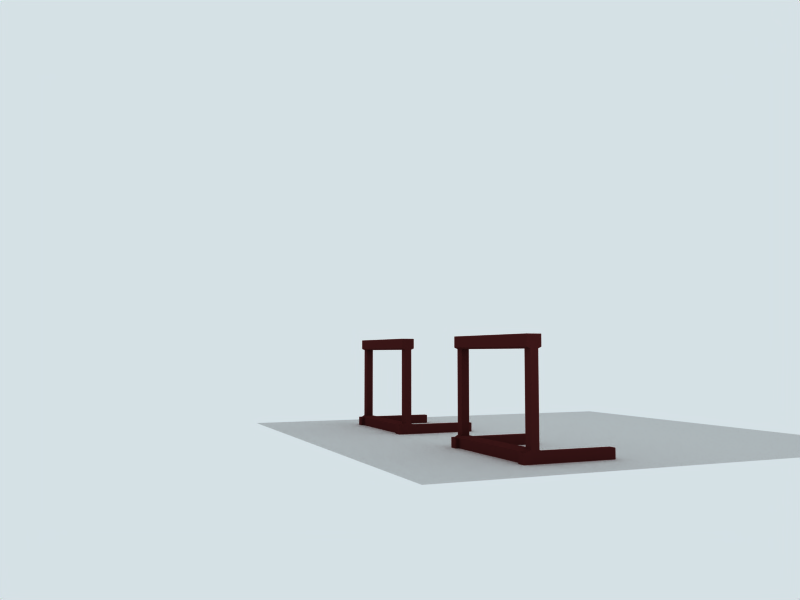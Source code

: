 # Source: bac_musk_base.blend  (saved by Blender 2.48.1; exported with 4.5.12 LTS)
import bpy
from mathutils import Matrix  # noqa: F401  (used for matrix-valued properties, if any)

bpy.ops.wm.read_factory_settings(use_empty=True)
scene = bpy.context.scene
scene.name = 'Scene'

# ---- collections
col_collection_1 = bpy.data.collections.new('Collection 1'); scene.collection.children.link(col_collection_1)
col_collection_2 = bpy.data.collections.new('Collection 2'); scene.collection.children.link(col_collection_2)
col_collection_3 = bpy.data.collections.new('Collection 3'); scene.collection.children.link(col_collection_3)
col_collection_11 = bpy.data.collections.new('Collection 11'); scene.collection.children.link(col_collection_11)
col_collection_20 = bpy.data.collections.new('Collection 20'); scene.collection.children.link(col_collection_20)
col_collection_20.hide_render = True
col_collection_20.hide_viewport = True
col_mancandy = bpy.data.collections.new('Mancandy')  # instanced only; not linked into the scene
col_max = bpy.data.collections.new('Max')  # instanced only; not linked into the scene

# ---- materials (node trees are filled in below, after node groups)
mat_hurdle = bpy.data.materials.new('Hurdle')
mat_hurdle.alpha_threshold = 0.0
mat_hurdle.diffuse_color = (0.2708, 0.09913, 0.09913, 1.0)
mat_hurdle.roughness = 0.5
mat_hurdle.line_color = (0.0, 0.0, 0.0, 1.0)
mat_shadowonly = bpy.data.materials.new('ShadowOnly')
mat_shadowonly.alpha_threshold = 0.0
mat_shadowonly.roughness = 0.5
mat_shadowonly.line_color = (0.0, 0.0, 0.0, 1.0)

# ---- material node trees

# ---- world
world_world = bpy.data.worlds.new('World'); scene.world = world_world
world_world.color = (0.8381, 0.882, 0.9008)
world_world.use_sun_shadow = False
world_world.sun_shadow_jitter_overblur = 0.0
world_world.cycles.sampling_method = 'MANUAL'
world_world.cycles.sample_map_resolution = 256

# ---- cameras
cam_camera = bpy.data.cameras.new('Camera')
cam_camera.passepartout_alpha = 0.2
cam_camera.clip_end = 100.0
cam_camera.lens = 35.0
cam_camera.ortho_scale = 7.314
cam_camera.show_passepartout = False
cam_camera.show_safe_areas = True
cam_camera.dof.focus_distance = 0.0
cam_camera.dof.aperture_fstop = 128.0

# ---- lights
light_rimlight = bpy.data.lights.new('RimLight', 'SPOT')
light_rimlight.transmission_factor = 0.0
light_rimlight.energy = 30.0
light_rimlight.shadow_buffer_clip_start = 0.5
light_rimlight.shadow_soft_size = 1.0
light_rimlight.shadow_maximum_resolution = 0.006
light_rimlight.use_absolute_resolution = True
light_rimlight.cycles.use_multiple_importance_sampling = False
light_hemifill = bpy.data.lights.new('HemiFill', 'SUN')
light_hemifill.color = (0.7483, 0.8348, 0.8925)
light_hemifill.transmission_factor = 0.0
light_hemifill.angle = 1.571
light_hemifill.energy = 0.5
light_hemifill.shadow_buffer_clip_start = 0.5
light_hemifill.shadow_soft_size = 1.0
light_hemifill.shadow_cascade_max_distance = 1000.0
light_hemifill.cycles.use_multiple_importance_sampling = False
light_keyspot = bpy.data.lights.new('KeySpot', 'SPOT')
light_keyspot.color = (0.9259, 0.9253, 0.815)
light_keyspot.transmission_factor = 0.0
light_keyspot.energy = 30.0
light_keyspot.shadow_buffer_clip_start = 0.5
light_keyspot.shadow_soft_size = 1.0
light_keyspot.shadow_maximum_resolution = 0.006
light_keyspot.use_absolute_resolution = True
light_keyspot.cycles.use_multiple_importance_sampling = False

# ---- meshes
me_cube_001 = bpy.data.meshes.new('Cube.001')
me_cube_001.from_pydata([(0.7735, 2.717, -1.003), (0.7735, -1.153, -1.003), (-0.3359, -1.153, -1.003), (-0.3359, 2.717, -1.003), (0.7735, 2.717, 1.021), (0.7735, -1.153, 1.021), (-0.3359, -1.153, 1.021), (-0.3359, 2.717, 1.021), (0.7735, -1.153, -0.8122), (0.7735, 2.717, -0.8122), (-0.3359, -1.153, -0.8122), (-0.3359, 2.717, -0.8122), (0.7735, -1.153, 0.8184), (0.7735, 2.717, 0.8184), (-0.3359, -1.153, 0.8184), (-0.3359, 2.717, 0.8184), (6.518, 2.717, -0.8122), (6.518, -1.153, -0.8122), (6.518, -1.153, -1.003), (6.518, 2.717, -1.003), (-0.6284, 2.717, -0.8122), (-0.6284, -1.153, -0.8122), (-0.6284, 2.717, -1.003), (-0.6284, -1.153, -1.003), (0.5326, -1.153, -0.7758), (0.5326, 2.717, -0.7758), (-0.073, -1.153, -0.7758), (-0.073, 2.717, -0.7758), (0.5326, -1.153, 0.7916), (0.5326, 2.717, 0.7916), (-0.073, -1.153, 0.7916), (-0.073, 2.717, 0.7916), (0.7735, 2.462, -1.003), (0.7735, -0.8976, -1.003), (-0.3359, -0.8976, -1.003), (-0.3359, 2.462, -1.003), (0.7735, 2.462, 1.021), (0.7735, -0.8976, 1.021), (-0.3359, -0.8976, 1.021), (-0.3359, 2.462, 1.021), (0.7735, -0.8976, -0.8122), (0.7735, 2.462, -0.8122), (-0.3359, -0.8976, -0.8122), (-0.3359, 2.462, -0.8122), (0.7735, -0.8976, 0.8184), (0.7735, 2.462, 0.8184), (-0.3359, -0.8976, 0.8184), (-0.3359, 2.462, 0.8184), (0.813, 2.462, -0.8122), (0.813, -0.8976, -0.8122), (0.813, -0.8976, -1.003), (0.813, 2.462, -1.003), (-0.6284, 2.462, -0.8122), (-0.6284, -0.8976, -0.8122), (-0.6284, 2.462, -1.003), (-0.6284, -0.8976, -1.003), (0.5326, -0.8976, -0.7758), (0.5326, 2.462, -0.7758), (-0.073, -0.8976, -0.7758), (-0.073, 2.462, -0.7758), (0.5326, -0.8976, 0.7916), (0.5326, 2.462, 0.7916), (-0.073, -0.8976, 0.7916), (-0.073, 2.462, 0.7916), (0.7735, 2.488, -1.003), (0.7735, 2.488, 1.021), (6.518, 2.488, -0.8122), (-0.6284, 2.488, -0.8122), (-0.6284, 2.488, -1.003), (-0.3359, 2.488, -1.003), (-0.3359, 2.488, 1.021), (0.7735, 2.488, -0.8122), (-0.3359, 2.488, -0.8122), (0.7735, 2.488, 0.8184), (-0.3359, 2.488, 0.8184), (6.518, 2.488, -1.003), (0.5326, 2.488, -0.7758), (-0.073, 2.488, -0.7758), (0.5326, 2.488, 0.7916), (-0.073, 2.488, 0.7916), (-0.3359, -0.9232, -1.003), (-0.3359, -0.9232, 1.021), (0.7735, -0.9232, -0.8122), (-0.3359, -0.9232, -0.8122), (0.7735, -0.9232, 0.8184), (-0.3359, -0.9232, 0.8184), (6.518, -0.9232, -1.003), (0.5326, -0.9232, -0.7758), (-0.073, -0.9232, -0.7758), (0.5326, -0.9232, 0.7916), (-0.073, -0.9232, 0.7916), (-0.6284, -0.9232, -1.003), (-0.6284, -0.9232, -0.8122), (6.518, -0.9232, -0.8122), (0.7735, -0.9232, 1.021), (0.7735, -0.9232, -1.003)], [], [(8, 10, 2, 1), (0, 3, 11, 9), (5, 6, 14, 12), (13, 15, 7, 4), (0, 9, 16, 19), (8, 1, 18, 17), (11, 3, 22, 20), (2, 10, 21, 23), (26, 10, 8, 24), (11, 27, 25, 9), (14, 30, 28, 12), (30, 26, 24, 28), (27, 31, 29, 25), (31, 15, 13, 29), (36, 37, 44, 45), (38, 39, 47, 46), (34, 35, 32, 33), (39, 38, 37, 36), (41, 40, 49, 48), (33, 32, 51, 50), (48, 49, 50, 51), (57, 56, 40, 41), (58, 59, 43, 42), (45, 44, 60, 61), (46, 47, 63, 62), (4, 65, 73, 13), (65, 36, 45, 73), (39, 70, 74, 47), (70, 7, 15, 74), (35, 69, 64, 32), (0, 64, 69, 3), (7, 70, 65, 4), (70, 39, 36, 65), (9, 71, 66, 16), (71, 41, 48, 66), (32, 64, 75, 51), (64, 0, 19, 75), (16, 66, 75, 19), (66, 48, 51, 75), (43, 72, 67, 52), (72, 11, 20, 67), (3, 69, 68, 22), (69, 35, 54, 68), (52, 67, 68, 54), (67, 20, 22, 68), (25, 76, 71, 9), (76, 57, 41, 71), (59, 77, 72, 43), (77, 27, 11, 72), (29, 78, 76, 25), (78, 61, 57, 76), (13, 73, 78, 29), (73, 45, 61, 78), (63, 79, 77, 59), (79, 31, 27, 77), (47, 74, 79, 63), (74, 15, 31, 79), (37, 94, 84, 44), (94, 5, 12, 84), (6, 81, 85, 14), (81, 38, 46, 85), (2, 80, 95, 1), (80, 34, 33, 95), (38, 81, 94, 37), (81, 6, 5, 94), (40, 82, 93, 49), (82, 8, 17, 93), (1, 95, 86, 18), (95, 33, 50, 86), (49, 93, 86, 50), (93, 17, 18, 86), (10, 83, 92, 21), (83, 42, 53, 92), (34, 80, 91, 55), (80, 2, 23, 91), (21, 92, 91, 23), (92, 53, 55, 91), (56, 87, 82, 40), (87, 24, 8, 82), (26, 88, 83, 10), (88, 58, 42, 83), (60, 89, 87, 56), (89, 28, 24, 87), (44, 84, 89, 60), (84, 12, 28, 89), (30, 90, 88, 26), (90, 62, 58, 88), (14, 85, 90, 30), (85, 46, 62, 90), (63, 62, 60, 61), (62, 58, 56, 60), (58, 59, 57, 56), (59, 63, 61, 57), (34, 42, 43, 35), (52, 54, 35, 43), (53, 42, 34, 55)])
me_cube_001.materials.append(mat_hurdle)
me_cube_001.use_remesh_preserve_volume = False
me_cube_001.use_remesh_preserve_attributes = False
me_cube_001.use_mirror_vertex_groups = False
me_cube_001.update()
me_plane = bpy.data.meshes.new('Plane')
me_plane.from_pydata([(3.258, 3.192, 4.127e-08), (3.258, -1.0, -4.127e-08), (-1.0, -1.0, -4.127e-08), (-1.0, 3.192, 4.127e-08)], [], [(0, 3, 2, 1)])
me_plane.materials.append(mat_shadowonly)
me_plane.use_remesh_preserve_volume = False
me_plane.use_remesh_preserve_attributes = False
me_plane.use_mirror_vertex_groups = False
me_plane.update()

# ---- objects
ob_cube_001 = bpy.data.objects.new('Cube.001', me_cube_001)
ob_cube = bpy.data.objects.new('Cube', me_cube_001)
ob_lamp_011 = bpy.data.objects.new('Lamp.011', light_rimlight)
ob_lamp_018 = bpy.data.objects.new('Lamp.018', light_rimlight)
ob_lamp_017 = bpy.data.objects.new('Lamp.017', light_rimlight)
ob_lamp_016 = bpy.data.objects.new('Lamp.016', light_rimlight)
ob_lamp_015 = bpy.data.objects.new('Lamp.015', light_rimlight)
ob_lamp_014 = bpy.data.objects.new('Lamp.014', light_rimlight)
ob_lamp_013 = bpy.data.objects.new('Lamp.013', light_rimlight)
ob_lamp_012 = bpy.data.objects.new('Lamp.012', light_rimlight)
ob_lamp_010 = bpy.data.objects.new('Lamp.010', light_rimlight)
ob_mancandy = bpy.data.objects.new('Mancandy', None)
ob_max = bpy.data.objects.new('Max', None)
ob_lamp_009 = bpy.data.objects.new('Lamp.009', light_hemifill)
ob_lamp_005 = bpy.data.objects.new('Lamp.005', light_keyspot)
ob_lamp_008 = bpy.data.objects.new('Lamp.008', light_keyspot)
ob_lamp_007 = bpy.data.objects.new('Lamp.007', light_keyspot)
ob_lamp_006 = bpy.data.objects.new('Lamp.006', light_keyspot)
ob_lamp_004 = bpy.data.objects.new('Lamp.004', light_keyspot)
ob_lamp_003 = bpy.data.objects.new('Lamp.003', light_keyspot)
ob_lamp_002 = bpy.data.objects.new('Lamp.002', light_keyspot)
ob_lamp_001 = bpy.data.objects.new('Lamp.001', light_keyspot)
ob_lamp = bpy.data.objects.new('Lamp', light_keyspot)
ob_plane = bpy.data.objects.new('Plane', me_plane)
ob_camera = bpy.data.objects.new('Camera', cam_camera)
ob_mcbotruler = bpy.data.objects.new('MCBOTruler', None)
ob_mcbotbase = bpy.data.objects.new('MCBOTbase', None)
ob_mcbotheel = bpy.data.objects.new('MCBOTHeel', None)
ob_mcbotftpart = bpy.data.objects.new('MCBOTftpart', None)
ob_mcbot_cube = bpy.data.objects.new('MCBOT_cube', None)
ob_mchandctrl_l = bpy.data.objects.new('MChandctrl.L', None)
ob_mchandctrl_r = bpy.data.objects.new('MChandctrl.R', None)
ob_bodymover = bpy.data.objects.new('bodymover', None)
ob_bodyplane = bpy.data.objects.new('bodyplane', None)
ob_bodycircle = bpy.data.objects.new('bodycircle', None)
ob_mcbotwiresphere = bpy.data.objects.new('MCBOTwiresphere', None)
ob_bodycircle2 = bpy.data.objects.new('bodycircle2', None)
ob_mcbot_ikparent = bpy.data.objects.new('MCBOT_IKParent', None)
ob_mcbot_ikslider = bpy.data.objects.new('MCBOT_IKslider', None)
ob_mcbothead = bpy.data.objects.new('MCBOThead', None)
ob_mcbotjaw = bpy.data.objects.new('MCBOTJaw', None)
ob_mcbotlips = bpy.data.objects.new('MCBOTlips', None)
ob_mcbotprimaryfree = bpy.data.objects.new('MCBOTprimaryfree', None)
ob_mcbotsphere = bpy.data.objects.new('MCBOTsphere', None)
ob_mcbotlook = bpy.data.objects.new('MCBOTLook', None)
ob_mcbotcircle = bpy.data.objects.new('MCBOTcircle', None)
ob_mcbotlids = bpy.data.objects.new('MCBOTLids', None)
ob_mcbotemo = bpy.data.objects.new('MCBOTemo', None)
ob_mcbotbrows = bpy.data.objects.new('MCBOTbrows', None)
ob_mcbotmidbrow = bpy.data.objects.new('MCBOTmidbrow', None)
ob_mcbotsquint = bpy.data.objects.new('MCBOTsquint', None)
ob_mcbottriangle = bpy.data.objects.new('MCBOTtriangle', None)
ob_shapes = bpy.data.objects.new('shapes', None)

# ---- transforms, parenting, visibility, modifiers, constraints
ob_cube_001.location = (0.0, 6.785, 1.569)
ob_cube_001.scale = (0.3792, 1.0, 1.569)
ob_cube_001.lock_rotations_4d = False
ob_cube_001.empty_display_type = 'ARROWS'
ob_cube_001.lineart.crease_threshold = 0.0
_m = ob_cube_001.modifiers.new('EdgeSplit', 'EDGE_SPLIT')
ob_cube.location = (0.0, -0.9359, 1.569)
ob_cube.scale = (0.3792, 1.0, 1.569)
ob_cube.lock_rotations_4d = False
ob_cube.empty_display_type = 'ARROWS'
ob_cube.lineart.crease_threshold = 0.0
_m = ob_cube.modifiers.new('EdgeSplit', 'EDGE_SPLIT')
ob_lamp_011.location = (12.09, 19.91, 4.947)
ob_lamp_011.rotation_euler = (-1.498, 0.01258, -0.5153)
ob_lamp_011.lock_rotations_4d = False
ob_lamp_011.empty_display_type = 'ARROWS'
ob_lamp_011.lineart.crease_threshold = 0.0
ob_lamp_018.parent = ob_lamp_011
ob_lamp_018.matrix_parent_inverse = Matrix(((0.9738, -0.2273, 4.441e-16, -2.277), (-7.451e-09, 7.451e-08, -1.0, 3.424), (0.2273, 0.9738, 7.55e-08, -23.69), (0.0, 0.0, 0.0, 1.0)))
ob_lamp_018.location = (9.609, 22.56, 1.424)
ob_lamp_018.rotation_euler = (-1.605, -0.01094, -0.2668)
ob_lamp_018.lock_rotations_4d = False
ob_lamp_018.empty_display_type = 'ARROWS'
ob_lamp_018.lineart.crease_threshold = 0.0
ob_lamp_017.parent = ob_lamp_011
ob_lamp_017.matrix_parent_inverse = Matrix(((0.9738, -0.2273, 4.441e-16, -2.277), (-7.451e-09, 7.451e-08, -1.0, 3.424), (0.2273, 0.9738, 7.55e-08, -23.69), (0.0, 0.0, 0.0, 1.0)))
ob_lamp_017.location = (7.603, 22.56, 1.424)
ob_lamp_017.rotation_euler = (-1.606, -0.008194, -0.2292)
ob_lamp_017.lock_rotations_4d = False
ob_lamp_017.empty_display_type = 'ARROWS'
ob_lamp_017.lineart.crease_threshold = 0.0
ob_lamp_016.parent = ob_lamp_011
ob_lamp_016.matrix_parent_inverse = Matrix(((0.9738, -0.2273, 4.441e-16, -2.277), (-7.451e-09, 7.451e-08, -1.0, 3.424), (0.2273, 0.9738, 7.55e-08, -23.69), (0.0, 0.0, 0.0, 1.0)))
ob_lamp_016.location = (5.599, 22.56, 1.424)
ob_lamp_016.rotation_euler = (-1.606, -0.005989, -0.1991)
ob_lamp_016.lock_rotations_4d = False
ob_lamp_016.empty_display_type = 'ARROWS'
ob_lamp_016.lineart.crease_threshold = 0.0
ob_lamp_015.parent = ob_lamp_011
ob_lamp_015.matrix_parent_inverse = Matrix(((0.9738, -0.2273, 4.441e-16, -2.277), (-7.451e-09, 7.451e-08, -1.0, 3.424), (0.2273, 0.9738, 7.55e-08, -23.69), (0.0, 0.0, 0.0, 1.0)))
ob_lamp_015.location = (5.608, 22.56, 5.424)
ob_lamp_015.rotation_euler = (-1.53, 0.01176, -0.199)
ob_lamp_015.lock_rotations_4d = False
ob_lamp_015.empty_display_type = 'ARROWS'
ob_lamp_015.lineart.crease_threshold = 0.0
ob_lamp_014.parent = ob_lamp_011
ob_lamp_014.matrix_parent_inverse = Matrix(((0.9738, -0.2273, 4.441e-16, -2.277), (-7.451e-09, 7.451e-08, -1.0, 3.424), (0.2273, 0.9738, 7.55e-08, -23.69), (0.0, 0.0, 0.0, 1.0)))
ob_lamp_014.location = (7.603, 22.56, 5.424)
ob_lamp_014.rotation_euler = (-1.53, 0.009553, -0.2291)
ob_lamp_014.lock_rotations_4d = False
ob_lamp_014.empty_display_type = 'ARROWS'
ob_lamp_014.lineart.crease_threshold = 0.0
ob_lamp_013.parent = ob_lamp_011
ob_lamp_013.matrix_parent_inverse = Matrix(((0.9738, -0.2273, 4.441e-16, -2.277), (-7.451e-09, 7.451e-08, -1.0, 3.424), (0.2273, 0.9738, 7.55e-08, -23.69), (0.0, 0.0, 0.0, 1.0)))
ob_lamp_013.location = (9.597, 22.56, 5.424)
ob_lamp_013.rotation_euler = (-1.529, 0.006809, -0.2668)
ob_lamp_013.lock_rotations_4d = False
ob_lamp_013.empty_display_type = 'ARROWS'
ob_lamp_013.lineart.crease_threshold = 0.0
ob_lamp_012.parent = ob_lamp_011
ob_lamp_012.matrix_parent_inverse = Matrix(((0.9738, -0.2273, 4.441e-16, -2.277), (-7.451e-09, 7.451e-08, -1.0, 3.424), (0.2273, 0.9738, 7.55e-08, -23.69), (0.0, 0.0, 0.0, 1.0)))
ob_lamp_012.location = (9.603, 22.56, 3.424)
ob_lamp_012.rotation_euler = (-1.57, -0.002744, -0.267)
ob_lamp_012.lock_rotations_4d = False
ob_lamp_012.empty_display_type = 'ARROWS'
ob_lamp_012.lineart.crease_threshold = 0.0
ob_lamp_010.parent = ob_lamp_011
ob_lamp_010.matrix_parent_inverse = Matrix(((0.9738, -0.2273, 4.441e-16, -2.277), (-7.451e-09, 7.451e-08, -1.0, 3.424), (0.2273, 0.9738, 7.55e-08, -23.69), (0.0, 0.0, 0.0, 1.0)))
ob_lamp_010.location = (5.603, 22.56, 3.424)
ob_lamp_010.rotation_euler = (-1.571, 0.002205, -0.1992)
ob_lamp_010.lock_rotations_4d = False
ob_lamp_010.empty_display_type = 'ARROWS'
ob_lamp_010.lineart.crease_threshold = 0.0
ob_mancandy.location = (5.931, 0.09489, 0.0)
ob_mancandy.rotation_euler = (0.0, -0.0, -1.571)
ob_mancandy.lock_rotations_4d = False
ob_mancandy.empty_display_type = 'ARROWS'
ob_mancandy.empty_image_offset = (0.0, 0.0)
ob_mancandy.show_instancer_for_render = False
ob_mancandy.instance_type = 'COLLECTION'
ob_mancandy.lineart.crease_threshold = 0.0
ob_max.location = (5.82, 7.546, 0.0)
ob_max.rotation_euler = (0.0, -0.0, -1.571)
ob_max.scale = (3.2, 3.2, 3.2)
ob_max.lock_rotations_4d = False
ob_max.empty_display_type = 'ARROWS'
ob_max.empty_image_offset = (0.0, 0.0)
ob_max.show_instancer_for_render = False
ob_max.instance_type = 'COLLECTION'
ob_max.lineart.crease_threshold = 0.0
ob_lamp_009.location = (14.5, 3.0, -13.73)
ob_lamp_009.rotation_euler = (2.88, -0.4363, 1.596e-08)
ob_lamp_009.lock_rotations_4d = False
ob_lamp_009.empty_display_type = 'ARROWS'
ob_lamp_009.lineart.crease_threshold = 0.0
ob_lamp_005.location = (-3.374, 9.416, 17.93)
ob_lamp_005.rotation_euler = (-4.958e-09, -0.5085, -0.5455)
ob_lamp_005.lock_rotations_4d = False
ob_lamp_005.empty_display_type = 'ARROWS'
ob_lamp_005.lineart.crease_threshold = 0.0
ob_lamp_008.parent = ob_lamp_005
ob_lamp_008.matrix_parent_inverse = Matrix(((0.7467, -0.4532, 0.4869, -2.961), (0.5188, 0.8549, 0.0, -4.38), (-0.4162, 0.2526, 0.8735, -18.88), (0.0, 0.0, 0.0, 1.0)))
ob_lamp_008.location = (-5.374, 5.172, 17.93)
ob_lamp_008.rotation_euler = (-4.958e-09, -0.5085, -0.5455)
ob_lamp_008.lock_rotations_4d = False
ob_lamp_008.empty_display_type = 'ARROWS'
ob_lamp_008.lineart.crease_threshold = 0.0
ob_lamp_007.parent = ob_lamp_005
ob_lamp_007.matrix_parent_inverse = Matrix(((0.7467, -0.4532, 0.4869, -2.961), (0.5188, 0.8549, 0.0, -4.38), (-0.4162, 0.2526, 0.8735, -18.88), (0.0, 0.0, 0.0, 1.0)))
ob_lamp_007.location = (-1.374, 5.172, 17.93)
ob_lamp_007.rotation_euler = (-4.958e-09, -0.5085, -0.5455)
ob_lamp_007.lock_rotations_4d = False
ob_lamp_007.empty_display_type = 'ARROWS'
ob_lamp_007.lineart.crease_threshold = 0.0
ob_lamp_006.parent = ob_lamp_005
ob_lamp_006.matrix_parent_inverse = Matrix(((0.7467, -0.4532, 0.4869, -2.961), (0.5188, 0.8549, 0.0, -4.38), (-0.4162, 0.2526, 0.8735, -18.88), (0.0, 0.0, 0.0, 1.0)))
ob_lamp_006.location = (-3.374, 5.172, 17.93)
ob_lamp_006.rotation_euler = (-4.958e-09, -0.5085, -0.5455)
ob_lamp_006.lock_rotations_4d = False
ob_lamp_006.empty_display_type = 'ARROWS'
ob_lamp_006.lineart.crease_threshold = 0.0
ob_lamp_004.parent = ob_lamp_005
ob_lamp_004.matrix_parent_inverse = Matrix(((0.7467, -0.4532, 0.4869, -2.961), (0.5188, 0.8549, 0.0, -4.38), (-0.4162, 0.2526, 0.8735, -18.88), (0.0, 0.0, 0.0, 1.0)))
ob_lamp_004.location = (-1.374, 7.172, 17.93)
ob_lamp_004.rotation_euler = (-4.958e-09, -0.5085, -0.5455)
ob_lamp_004.lock_rotations_4d = False
ob_lamp_004.empty_display_type = 'ARROWS'
ob_lamp_004.lineart.crease_threshold = 0.0
ob_lamp_003.parent = ob_lamp_005
ob_lamp_003.matrix_parent_inverse = Matrix(((0.7467, -0.4532, 0.4869, -2.961), (0.5188, 0.8549, 0.0, -4.38), (-0.4162, 0.2526, 0.8735, -18.88), (0.0, 0.0, 0.0, 1.0)))
ob_lamp_003.location = (-5.374, 7.172, 17.93)
ob_lamp_003.rotation_euler = (-4.958e-09, -0.5085, -0.5455)
ob_lamp_003.lock_rotations_4d = False
ob_lamp_003.empty_display_type = 'ARROWS'
ob_lamp_003.lineart.crease_threshold = 0.0
ob_lamp_002.parent = ob_lamp_005
ob_lamp_002.matrix_parent_inverse = Matrix(((0.7467, -0.4532, 0.4869, -2.961), (0.5188, 0.8549, 0.0, -4.38), (-0.4162, 0.2526, 0.8735, -18.88), (0.0, 0.0, 0.0, 1.0)))
ob_lamp_002.location = (-5.374, 9.172, 17.93)
ob_lamp_002.rotation_euler = (-4.958e-09, -0.5085, -0.5455)
ob_lamp_002.lock_rotations_4d = False
ob_lamp_002.empty_display_type = 'ARROWS'
ob_lamp_002.lineart.crease_threshold = 0.0
ob_lamp_001.parent = ob_lamp_005
ob_lamp_001.matrix_parent_inverse = Matrix(((0.7467, -0.4532, 0.4869, -2.961), (0.5188, 0.8549, 0.0, -4.38), (-0.4162, 0.2526, 0.8735, -18.88), (0.0, 0.0, 0.0, 1.0)))
ob_lamp_001.location = (-1.374, 9.172, 17.93)
ob_lamp_001.rotation_euler = (-4.958e-09, -0.5085, -0.5455)
ob_lamp_001.lock_rotations_4d = False
ob_lamp_001.empty_display_type = 'ARROWS'
ob_lamp_001.lineart.crease_threshold = 0.0
ob_lamp.parent = ob_lamp_005
ob_lamp.matrix_parent_inverse = Matrix(((0.7467, -0.4532, 0.4869, -2.961), (0.5188, 0.8549, 0.0, -4.38), (-0.4162, 0.2526, 0.8735, -18.88), (0.0, 0.0, 0.0, 1.0)))
ob_lamp.location = (-3.374, 9.172, 17.93)
ob_lamp.rotation_euler = (-4.958e-09, -0.5085, -0.5455)
ob_lamp.lock_rotations_4d = False
ob_lamp.empty_display_type = 'ARROWS'
ob_lamp.lineart.crease_threshold = 0.0
ob_plane.location = (0.0, 0.0, 0.0)
ob_plane.scale = (3.657, 3.657, 3.657)
ob_plane.lock_rotations_4d = False
ob_plane.empty_display_type = 'ARROWS'
ob_plane.lineart.crease_threshold = 0.0
ob_camera.location = (-10.37, -18.36, 2.693)
ob_camera.rotation_euler = (1.639, 3.999e-06, -0.4007)
ob_camera.lock_rotations_4d = False
ob_camera.empty_display_type = 'ARROWS'
ob_camera.color = (0.0, 0.0, 0.0, 0.0)
ob_camera.display_type = 'WIRE'
ob_camera.lineart.crease_threshold = 0.0
ob_mcbotruler.location = (0.0, 0.0, 0.0)
ob_mcbotbase.location = (0.0, 0.0, 0.0)
ob_mcbotheel.location = (0.0, 0.0, 0.0)
ob_mcbotftpart.location = (0.0, 0.0, 0.0)
ob_mcbot_cube.location = (0.0, 0.0, 0.0)
ob_mchandctrl_l.location = (0.0, 0.0, 0.0)
ob_mchandctrl_r.location = (0.0, 0.0, 0.0)
ob_bodymover.location = (0.0, 0.0, 0.0)
ob_bodyplane.location = (0.0, 0.0, 0.0)
ob_bodycircle.location = (0.0, 0.0, 0.0)
ob_mcbotwiresphere.location = (0.0, 0.0, 0.0)
ob_bodycircle2.location = (0.0, 0.0, 0.0)
ob_mcbot_ikparent.location = (0.0, 0.0, 0.0)
ob_mcbot_ikslider.location = (0.0, 0.0, 0.0)
ob_mcbothead.location = (0.0, 0.0, 0.0)
ob_mcbotjaw.location = (0.0, 0.0, 0.0)
ob_mcbotlips.location = (0.0, 0.0, 0.0)
ob_mcbotprimaryfree.location = (0.0, 0.0, 0.0)
ob_mcbotsphere.location = (0.0, 0.0, 0.0)
ob_mcbotlook.location = (0.0, 0.0, 0.0)
ob_mcbotcircle.location = (0.0, 0.0, 0.0)
ob_mcbotlids.location = (0.0, 0.0, 0.0)
ob_mcbotemo.location = (0.0, 0.0, 0.0)
ob_mcbotbrows.location = (0.0, 0.0, 0.0)
ob_mcbotmidbrow.location = (0.0, 0.0, 0.0)
ob_mcbotsquint.location = (0.0, 0.0, 0.0)
ob_mcbottriangle.location = (0.0, 0.0, 0.0)
ob_shapes.location = (0.0, 0.0, 0.0)
ob_mancandy.instance_collection = col_mancandy
ob_max.instance_collection = col_max

# ---- collection membership
col_collection_1.objects.link(ob_cube_001)
col_collection_1.objects.link(ob_cube)
col_collection_2.objects.link(ob_lamp_011)
col_collection_2.objects.link(ob_lamp_018)
col_collection_2.objects.link(ob_lamp_017)
col_collection_2.objects.link(ob_lamp_016)
col_collection_2.objects.link(ob_lamp_015)
col_collection_2.objects.link(ob_lamp_014)
col_collection_2.objects.link(ob_lamp_013)
col_collection_2.objects.link(ob_lamp_012)
col_collection_2.objects.link(ob_lamp_010)
col_collection_2.objects.link(ob_mancandy)
col_collection_3.objects.link(ob_lamp_011)
col_collection_3.objects.link(ob_lamp_018)
col_collection_3.objects.link(ob_lamp_017)
col_collection_3.objects.link(ob_lamp_016)
col_collection_3.objects.link(ob_lamp_015)
col_collection_3.objects.link(ob_lamp_014)
col_collection_3.objects.link(ob_lamp_013)
col_collection_3.objects.link(ob_lamp_012)
col_collection_3.objects.link(ob_lamp_010)
col_collection_3.objects.link(ob_max)
col_collection_11.objects.link(ob_lamp_009)
col_collection_11.objects.link(ob_lamp_005)
col_collection_11.objects.link(ob_lamp_008)
col_collection_11.objects.link(ob_lamp_007)
col_collection_11.objects.link(ob_lamp_006)
col_collection_11.objects.link(ob_lamp_004)
col_collection_11.objects.link(ob_lamp_003)
col_collection_11.objects.link(ob_lamp_002)
col_collection_11.objects.link(ob_lamp_001)
col_collection_11.objects.link(ob_lamp)
col_collection_11.objects.link(ob_plane)
col_collection_11.objects.link(ob_camera)
col_collection_20.objects.link(ob_mcbotruler)
col_collection_20.objects.link(ob_mcbotbase)
col_collection_20.objects.link(ob_mcbotheel)
col_collection_20.objects.link(ob_mcbotftpart)
col_collection_20.objects.link(ob_mcbot_cube)
col_collection_20.objects.link(ob_mchandctrl_l)
col_collection_20.objects.link(ob_mchandctrl_r)
col_collection_20.objects.link(ob_bodymover)
col_collection_20.objects.link(ob_bodyplane)
col_collection_20.objects.link(ob_bodycircle)
col_collection_20.objects.link(ob_mcbotwiresphere)
col_collection_20.objects.link(ob_bodycircle2)
col_collection_20.objects.link(ob_mcbot_ikparent)
col_collection_20.objects.link(ob_mcbot_ikslider)
col_collection_20.objects.link(ob_mcbothead)
col_collection_20.objects.link(ob_mcbotjaw)
col_collection_20.objects.link(ob_mcbotlips)
col_collection_20.objects.link(ob_mcbotprimaryfree)
col_collection_20.objects.link(ob_mcbotsphere)
col_collection_20.objects.link(ob_mcbotlook)
col_collection_20.objects.link(ob_mcbotcircle)
col_collection_20.objects.link(ob_mcbotlids)
col_collection_20.objects.link(ob_mcbotemo)
col_collection_20.objects.link(ob_mcbotbrows)
col_collection_20.objects.link(ob_mcbotmidbrow)
col_collection_20.objects.link(ob_mcbotsquint)
col_collection_20.objects.link(ob_mcbottriangle)
col_collection_20.objects.link(ob_shapes)

# ---- scene / render settings (as saved in the file)
scene.camera = ob_camera
scene.frame_start = 1; scene.frame_end = 250; scene.frame_set(1)
scene.render.engine = 'BLENDER_EEVEE_NEXT'
scene.render.image_settings.file_format = 'JPEG'
scene.render.image_settings.color_mode = 'RGB'
scene.render.image_settings.compression = 90
scene.render.resolution_x = 800
scene.render.resolution_y = 600
scene.render.pixel_aspect_x = 100.0
scene.render.pixel_aspect_y = 100.0
scene.render.fps = 25
scene.render.dither_intensity = 0.0
scene.render.use_compositing = False
scene.render.use_sequencer = False
scene.render.bake_margin = 2
scene.render.bake_bias = 0.0
scene.render.use_stamp_time = False
scene.render.use_stamp_date = False
scene.render.use_stamp_frame = False
scene.render.use_stamp_camera = False
scene.render.use_stamp_scene = False
scene.render.use_stamp_filename = False
scene.render.use_stamp_render_time = False
scene.render.stamp_font_size = 0
scene.cycles.use_denoising = False
scene.cycles.samples = 10
scene.cycles.sampling_pattern = 'TABULATED_SOBOL'
scene.cycles.light_sampling_threshold = 0.0
scene.cycles.use_adaptive_sampling = False
scene.cycles.use_light_tree = False
scene.cycles.blur_glossy = 0.0
scene.cycles.volume_bounces = 1
scene.cycles.pixel_filter_type = 'GAUSSIAN'
scene.cycles.sample_clamp_indirect = 0.0
scene.view_settings.view_transform = 'Raw'
bpy.context.view_layer.update()
